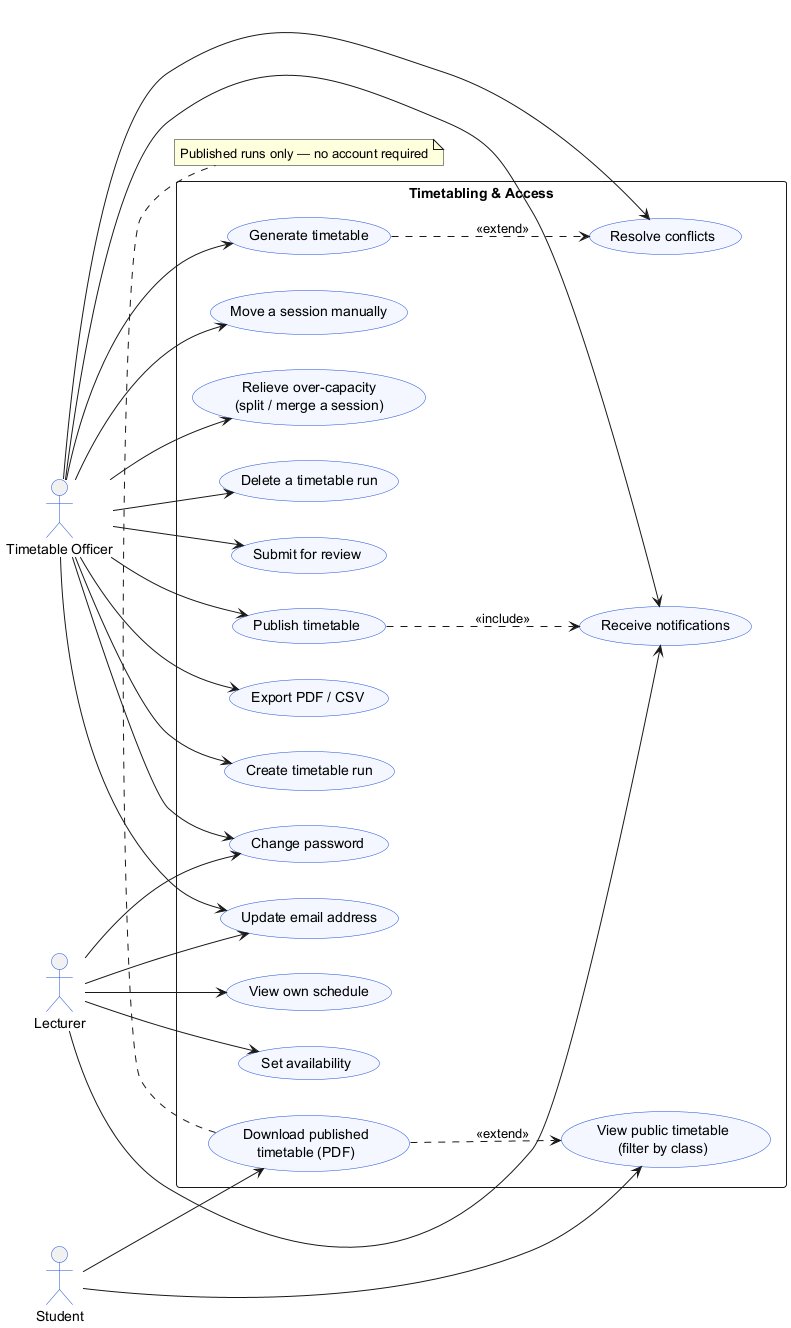

The diagram above was rendered by PlantUML. Its source (embedded in the PNG):
@startuml usecase_pres_b
' Presentation use case — Part B: Timetabling & Access
' Actors: Timetable Officer, Lecturer, Student
left to right direction
skinparam shadowing false
skinparam packageStyle rectangle
skinparam actorBorderColor #1D4ED8
skinparam usecaseBorderColor #1D4ED8
skinparam usecaseBackgroundColor #F4F7FF

actor "Timetable Officer" as TO
actor "Lecturer" as LE
actor "Student" as ST

rectangle "Timetabling & Access" {
  usecase "Create timetable run" as UC_run
  usecase "Generate timetable" as UC_gen
  usecase "Resolve conflicts" as UC_conf
  usecase "Move a session manually" as UC_move
  usecase "Relieve over-capacity\n(split / merge a session)" as UC_relieve
  usecase "Delete a timetable run" as UC_delrun
  usecase "Submit for review" as UC_submit
  usecase "Publish timetable" as UC_pub
  usecase "Export PDF / CSV" as UC_export

  usecase "Set availability" as UC_avail
  usecase "View own schedule" as UC_own

  usecase "View public timetable\n(filter by class)" as UC_public
  usecase "Download published\ntimetable (PDF)" as UC_pubdl

  usecase "Receive notifications" as UC_notif
  usecase "Change password" as UC_pwd
  usecase "Update email address" as UC_email
}

TO --> UC_run
TO --> UC_gen
TO --> UC_conf
TO --> UC_move
TO --> UC_relieve
TO --> UC_delrun
TO --> UC_submit
TO --> UC_pub
TO --> UC_export
TO --> UC_notif
TO --> UC_pwd
TO --> UC_email

LE --> UC_avail
LE --> UC_own
LE --> UC_notif
LE --> UC_pwd
LE --> UC_email

ST --> UC_public
ST --> UC_pubdl

UC_gen ..> UC_conf : <<extend>>
UC_pub ..> UC_notif : <<include>>
UC_pubdl ..> UC_public : <<extend>>

note bottom of UC_pubdl : Published runs only — no account required

@enduml